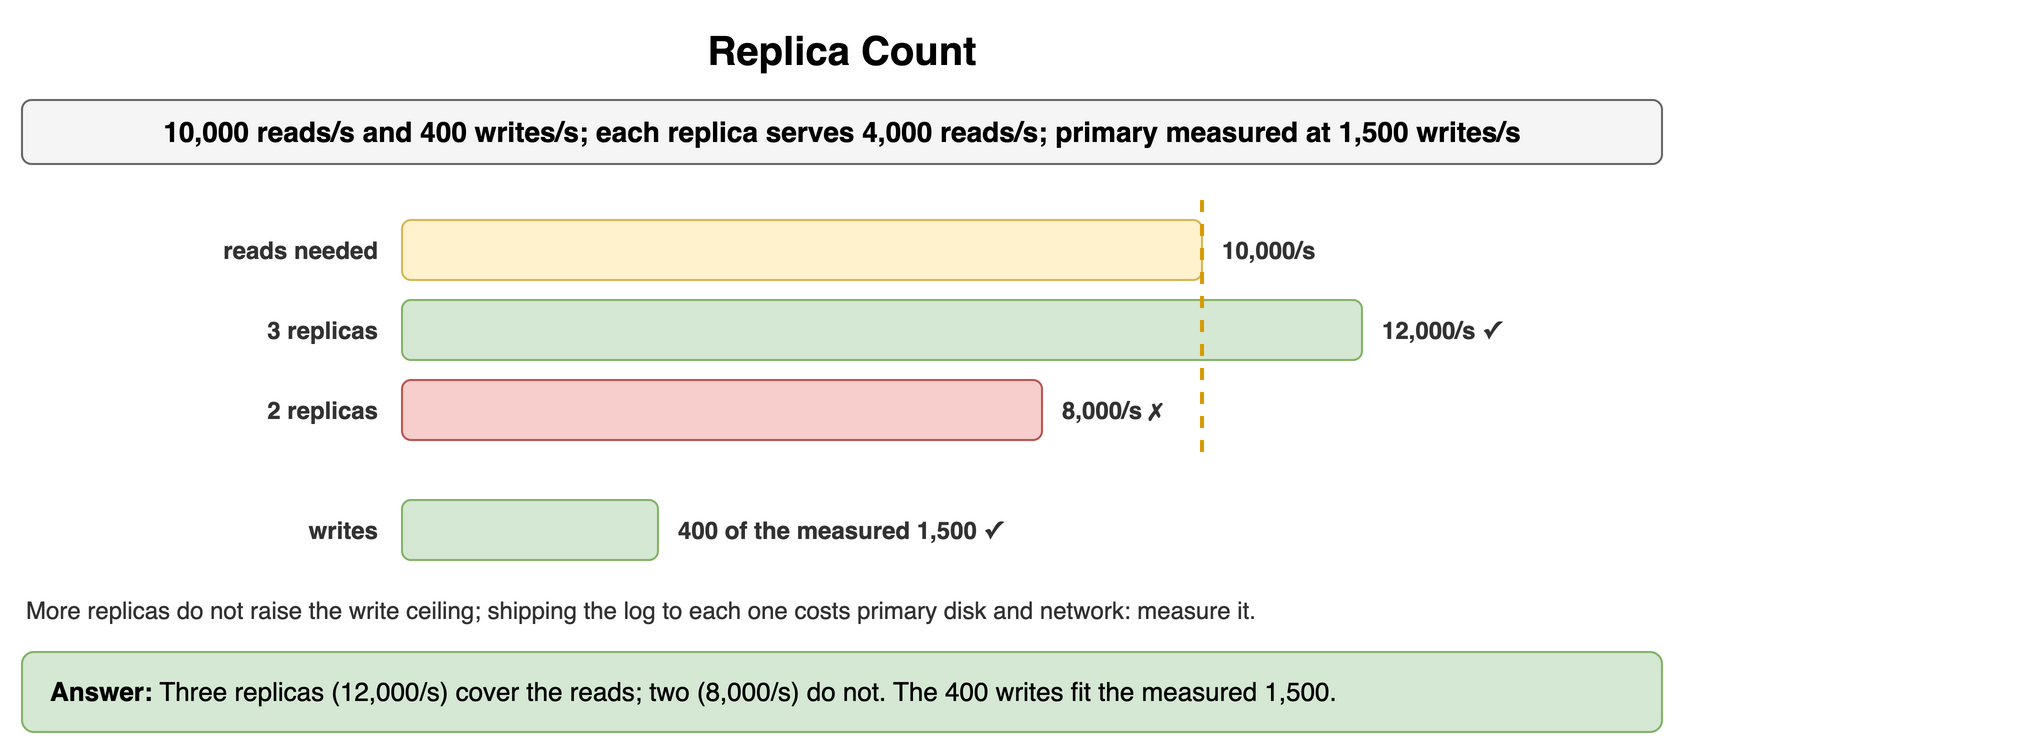

The diagram above was exported from draw.io. Its source (the exported page's mxGraphModel, read from the mxfile embedded in the PNG):
<mxGraphModel dx="900" dy="382" grid="1" gridSize="10" guides="1" tooltips="1" connect="1" arrows="1" fold="1" page="1" pageScale="1" pageWidth="900" pageHeight="382" math="0" shadow="0">
  <root>
    <mxCell id="0" />
    <mxCell id="1" parent="0" />
    <mxCell id="s11" value="Replica Count" style="text;html=1;align=center;verticalAlign=middle;whiteSpace=wrap;fontSize=20;fontStyle=1;" vertex="1" parent="1">
      <mxGeometry x="40" y="10" width="820" height="30" as="geometry" />
    </mxCell>
    <mxCell id="s12" value="10,000 reads/s and 400 writes/s; each replica serves 4,000 reads/s; primary measured at 1,500 writes/s" style="rounded=1;whiteSpace=wrap;html=1;fillColor=#f5f5f5;strokeColor=#666666;fontStyle=1;fontSize=14;" vertex="1" parent="1">
      <mxGeometry x="40" y="50" width="820" height="32" as="geometry" />
    </mxCell>
    <mxCell id="s13" value="reads needed" style="text;html=1;whiteSpace=wrap;fontSize=11;align=right;verticalAlign=middle;fontSize=12;fontColor=#333333;fontStyle=1;" vertex="1" parent="1">
      <mxGeometry x="50" y="110" width="170" height="30" as="geometry" />
    </mxCell>
    <mxCell id="s14" value="" style="rounded=1;whiteSpace=wrap;html=1;fillColor=#fff2cc;strokeColor=#d6b656;fontSize=12;align=center;fontStyle=1;" vertex="1" parent="1">
      <mxGeometry x="230" y="110" width="400.0" height="30" as="geometry" />
    </mxCell>
    <mxCell id="s15" value="10,000/s" style="text;html=1;whiteSpace=wrap;fontSize=11;align=left;verticalAlign=middle;fontSize=12;fontColor=#333333;fontStyle=1;" vertex="1" parent="1">
      <mxGeometry x="638.0" y="110" width="320" height="30" as="geometry" />
    </mxCell>
    <mxCell id="s16" value="3 replicas" style="text;html=1;whiteSpace=wrap;fontSize=11;align=right;verticalAlign=middle;fontSize=12;fontColor=#333333;fontStyle=1;" vertex="1" parent="1">
      <mxGeometry x="50" y="150" width="170" height="30" as="geometry" />
    </mxCell>
    <mxCell id="s17" value="" style="rounded=1;whiteSpace=wrap;html=1;fillColor=#d5e8d4;strokeColor=#82b366;fontSize=12;align=center;fontStyle=1;" vertex="1" parent="1">
      <mxGeometry x="230" y="150" width="480.0" height="30" as="geometry" />
    </mxCell>
    <mxCell id="s18" value="12,000/s ✓" style="text;html=1;whiteSpace=wrap;fontSize=11;align=left;verticalAlign=middle;fontSize=12;fontColor=#333333;fontStyle=1;" vertex="1" parent="1">
      <mxGeometry x="718.0" y="150" width="320" height="30" as="geometry" />
    </mxCell>
    <mxCell id="s19" value="2 replicas" style="text;html=1;whiteSpace=wrap;fontSize=11;align=right;verticalAlign=middle;fontSize=12;fontColor=#333333;fontStyle=1;" vertex="1" parent="1">
      <mxGeometry x="50" y="190" width="170" height="30" as="geometry" />
    </mxCell>
    <mxCell id="s110" value="" style="rounded=1;whiteSpace=wrap;html=1;fillColor=#f8cecc;strokeColor=#b85450;fontSize=12;align=center;fontStyle=1;" vertex="1" parent="1">
      <mxGeometry x="230" y="190" width="320.0" height="30" as="geometry" />
    </mxCell>
    <mxCell id="s111" value="8,000/s ✗" style="text;html=1;whiteSpace=wrap;fontSize=11;align=left;verticalAlign=middle;fontSize=12;fontColor=#333333;fontStyle=1;" vertex="1" parent="1">
      <mxGeometry x="558.0" y="190" width="320" height="30" as="geometry" />
    </mxCell>
    <mxCell id="s112" value="" style="endArrow=none;html=1;strokeColor=#d79b00;strokeWidth=2;dashed=1;" edge="1" parent="1">
      <mxGeometry relative="1" as="geometry">
        <mxPoint x="630.0" y="100" as="sourcePoint" />
        <mxPoint x="630.0" y="226" as="targetPoint" />
      </mxGeometry>
    </mxCell>
    <mxCell id="s113" value="writes" style="text;html=1;whiteSpace=wrap;fontSize=11;align=right;verticalAlign=middle;fontSize=12;fontColor=#333333;fontStyle=1;" vertex="1" parent="1">
      <mxGeometry x="50" y="250" width="170" height="30" as="geometry" />
    </mxCell>
    <mxCell id="s114" value="" style="rounded=1;whiteSpace=wrap;html=1;fillColor=#d5e8d4;strokeColor=#82b366;fontSize=12;align=center;fontStyle=1;" vertex="1" parent="1">
      <mxGeometry x="230" y="250" width="128.0" height="30" as="geometry" />
    </mxCell>
    <mxCell id="s115" value="400 of the measured 1,500 ✓" style="text;html=1;whiteSpace=wrap;fontSize=11;align=left;verticalAlign=middle;fontSize=12;fontColor=#333333;fontStyle=1;" vertex="1" parent="1">
      <mxGeometry x="366.0" y="250" width="320" height="30" as="geometry" />
    </mxCell>
    <mxCell id="s116" value="More replicas do not raise the write ceiling; shipping the log to each one costs primary disk and network: measure it." style="text;html=1;whiteSpace=wrap;fontSize=11;align=left;verticalAlign=middle;fontSize=12;fontColor=#333333;" vertex="1" parent="1">
      <mxGeometry x="40" y="296" width="820" height="18" as="geometry" />
    </mxCell>
    <mxCell id="s117" value="&lt;b&gt;Answer:&lt;/b&gt; Three replicas (12,000/s) cover the reads; two (8,000/s) do not. The 400 writes fit the measured 1,500." style="rounded=1;whiteSpace=wrap;html=1;fillColor=#d5e8d4;strokeColor=#82b366;fontSize=13;align=left;spacingLeft=12;" vertex="1" parent="1">
      <mxGeometry x="40" y="326" width="820" height="40" as="geometry" />
    </mxCell>
  </root>
</mxGraphModel>